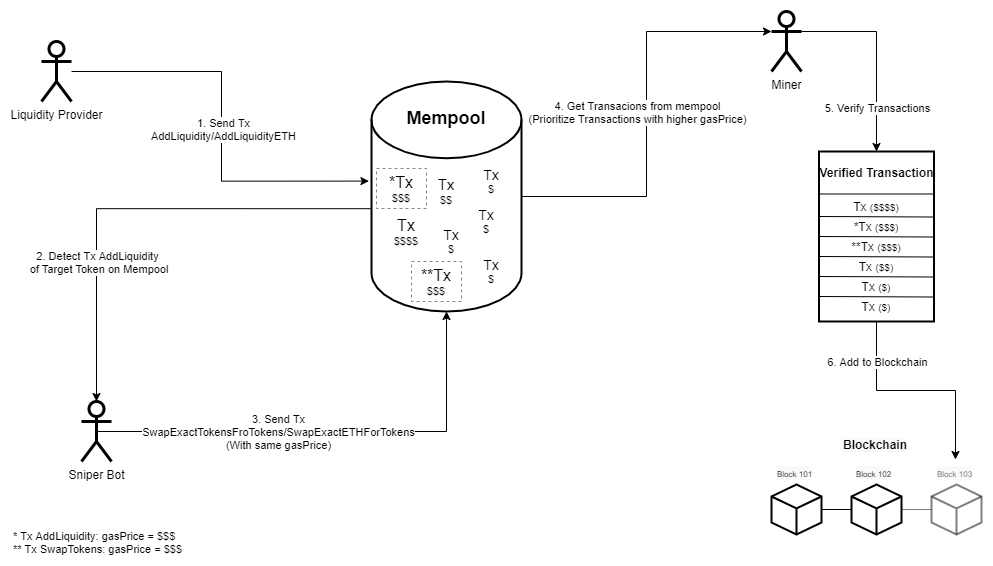

The diagram above was exported from draw.io. Its source (the exported page's mxGraphModel, read from the mxfile embedded in the PNG):
<mxGraphModel dx="2370" dy="1323" grid="1" gridSize="10" guides="1" tooltips="1" connect="1" arrows="1" fold="1" page="1" pageScale="1" pageWidth="850" pageHeight="1100" math="0" shadow="0">
  <root>
    <mxCell id="0" />
    <mxCell id="1" parent="0" />
    <mxCell id="HrLgRU0wR2PVWl2BusHb-93" value="" style="group" vertex="1" connectable="0" parent="1">
      <mxGeometry x="310" y="390" width="970" height="530" as="geometry" />
    </mxCell>
    <mxCell id="HrLgRU0wR2PVWl2BusHb-2" value="" style="strokeWidth=2;html=1;shape=mxgraph.flowchart.database;whiteSpace=wrap;" vertex="1" parent="HrLgRU0wR2PVWl2BusHb-93">
      <mxGeometry x="360" y="70" width="150" height="230" as="geometry" />
    </mxCell>
    <mxCell id="HrLgRU0wR2PVWl2BusHb-3" value="&lt;b&gt;&lt;font style=&quot;font-size: 18px&quot;&gt;Mempool&lt;/font&gt;&lt;/b&gt;" style="text;html=1;strokeColor=none;fillColor=none;align=center;verticalAlign=middle;whiteSpace=wrap;rounded=0;strokeWidth=3;" vertex="1" parent="HrLgRU0wR2PVWl2BusHb-93">
      <mxGeometry x="415" y="97" width="40" height="20" as="geometry" />
    </mxCell>
    <mxCell id="HrLgRU0wR2PVWl2BusHb-5" value="&lt;div&gt;&lt;span style=&quot;font-size: 16px&quot;&gt;Tx&lt;/span&gt;&lt;/div&gt;&lt;font size=&quot;1&quot;&gt;&lt;div style=&quot;font-size: 11px&quot;&gt;$$$$&lt;/div&gt;&lt;/font&gt;" style="text;html=1;strokeColor=none;fillColor=none;align=center;verticalAlign=middle;whiteSpace=wrap;rounded=0;" vertex="1" parent="HrLgRU0wR2PVWl2BusHb-93">
      <mxGeometry x="370" y="200" width="50" height="40" as="geometry" />
    </mxCell>
    <mxCell id="HrLgRU0wR2PVWl2BusHb-64" style="edgeStyle=orthogonalEdgeStyle;rounded=0;orthogonalLoop=1;jettySize=auto;html=1;endArrow=classic;endFill=1;entryX=-0.017;entryY=0.433;entryDx=0;entryDy=0;entryPerimeter=0;startArrow=none;startFill=0;" edge="1" parent="HrLgRU0wR2PVWl2BusHb-93" source="HrLgRU0wR2PVWl2BusHb-14" target="HrLgRU0wR2PVWl2BusHb-2">
      <mxGeometry relative="1" as="geometry">
        <mxPoint x="310" y="200" as="targetPoint" />
      </mxGeometry>
    </mxCell>
    <mxCell id="HrLgRU0wR2PVWl2BusHb-65" value="1. Send Tx&lt;br&gt;AddLiquidity/AddLiquidityETH" style="edgeLabel;html=1;align=center;verticalAlign=middle;resizable=0;points=[];" vertex="1" connectable="0" parent="HrLgRU0wR2PVWl2BusHb-64">
      <mxGeometry x="0.2364" y="1" relative="1" as="geometry">
        <mxPoint y="-45" as="offset" />
      </mxGeometry>
    </mxCell>
    <mxCell id="HrLgRU0wR2PVWl2BusHb-14" value="Liquidity Provider" style="shape=umlActor;verticalLabelPosition=bottom;verticalAlign=top;html=1;outlineConnect=0;strokeWidth=3;" vertex="1" parent="HrLgRU0wR2PVWl2BusHb-93">
      <mxGeometry x="30" y="30" width="30" height="60" as="geometry" />
    </mxCell>
    <mxCell id="HrLgRU0wR2PVWl2BusHb-66" style="edgeStyle=orthogonalEdgeStyle;rounded=0;orthogonalLoop=1;jettySize=auto;html=1;exitX=0.5;exitY=0.5;exitDx=0;exitDy=0;exitPerimeter=0;entryX=0.5;entryY=1;entryDx=0;entryDy=0;entryPerimeter=0;endArrow=classic;endFill=1;startArrow=none;startFill=0;" edge="1" parent="HrLgRU0wR2PVWl2BusHb-93" source="HrLgRU0wR2PVWl2BusHb-18" target="HrLgRU0wR2PVWl2BusHb-2">
      <mxGeometry relative="1" as="geometry" />
    </mxCell>
    <mxCell id="HrLgRU0wR2PVWl2BusHb-70" value="3. Send Tx&lt;br&gt;SwapExactTokensFroTokens/SwapExactETHForTokens&lt;br&gt;(With same gasPrice)" style="edgeLabel;html=1;align=center;verticalAlign=middle;resizable=0;points=[];" vertex="1" connectable="0" parent="HrLgRU0wR2PVWl2BusHb-66">
      <mxGeometry x="0.0833" y="3" relative="1" as="geometry">
        <mxPoint x="-74" y="3" as="offset" />
      </mxGeometry>
    </mxCell>
    <mxCell id="HrLgRU0wR2PVWl2BusHb-18" value="Sniper Bot" style="shape=umlActor;verticalLabelPosition=bottom;verticalAlign=top;html=1;outlineConnect=0;strokeWidth=3;" vertex="1" parent="HrLgRU0wR2PVWl2BusHb-93">
      <mxGeometry x="70" y="390" width="30" height="60" as="geometry" />
    </mxCell>
    <mxCell id="HrLgRU0wR2PVWl2BusHb-19" value="Miner" style="shape=umlActor;verticalLabelPosition=bottom;verticalAlign=top;html=1;outlineConnect=0;strokeWidth=3;" vertex="1" parent="HrLgRU0wR2PVWl2BusHb-93">
      <mxGeometry x="760" width="30" height="60" as="geometry" />
    </mxCell>
    <mxCell id="HrLgRU0wR2PVWl2BusHb-71" style="edgeStyle=orthogonalEdgeStyle;rounded=0;orthogonalLoop=1;jettySize=auto;html=1;exitX=1;exitY=0.5;exitDx=0;exitDy=0;exitPerimeter=0;entryX=0;entryY=0.3333333333333333;entryDx=0;entryDy=0;entryPerimeter=0;endArrow=classic;endFill=1;" edge="1" parent="HrLgRU0wR2PVWl2BusHb-93" source="HrLgRU0wR2PVWl2BusHb-2" target="HrLgRU0wR2PVWl2BusHb-19">
      <mxGeometry relative="1" as="geometry" />
    </mxCell>
    <mxCell id="HrLgRU0wR2PVWl2BusHb-74" value="4. Get Transacions from mempool&lt;br&gt;(Prioritize Transactions with higher gasPrice)" style="edgeLabel;html=1;align=center;verticalAlign=middle;resizable=0;points=[];" vertex="1" connectable="0" parent="HrLgRU0wR2PVWl2BusHb-71">
      <mxGeometry x="0.4922" y="1" relative="1" as="geometry">
        <mxPoint x="-30" y="81" as="offset" />
      </mxGeometry>
    </mxCell>
    <mxCell id="HrLgRU0wR2PVWl2BusHb-34" value="&lt;div&gt;&lt;span style=&quot;font-size: 16px&quot;&gt;**Tx&lt;/span&gt;&lt;/div&gt;&lt;font size=&quot;1&quot;&gt;&lt;div style=&quot;font-size: 11px&quot;&gt;$$$&lt;/div&gt;&lt;/font&gt;" style="text;html=1;fillColor=none;align=center;verticalAlign=middle;whiteSpace=wrap;rounded=0;dashed=1;strokeColor=#878787;" vertex="1" parent="HrLgRU0wR2PVWl2BusHb-93">
      <mxGeometry x="400" y="250" width="50" height="40" as="geometry" />
    </mxCell>
    <mxCell id="HrLgRU0wR2PVWl2BusHb-35" value="&lt;div&gt;&lt;font style=&quot;font-size: 15px&quot;&gt;Tx&lt;/font&gt;&lt;/div&gt;&lt;font size=&quot;1&quot;&gt;&lt;div style=&quot;font-size: 11px&quot;&gt;$$&lt;/div&gt;&lt;/font&gt;" style="text;html=1;strokeColor=none;fillColor=none;align=center;verticalAlign=middle;whiteSpace=wrap;rounded=0;" vertex="1" parent="HrLgRU0wR2PVWl2BusHb-93">
      <mxGeometry x="410" y="160" width="50" height="40" as="geometry" />
    </mxCell>
    <mxCell id="HrLgRU0wR2PVWl2BusHb-67" style="edgeStyle=orthogonalEdgeStyle;rounded=0;orthogonalLoop=1;jettySize=auto;html=1;entryX=0.5;entryY=0;entryDx=0;entryDy=0;entryPerimeter=0;endArrow=classic;endFill=1;exitX=-0.006;exitY=0.553;exitDx=0;exitDy=0;exitPerimeter=0;startArrow=none;startFill=0;" edge="1" parent="HrLgRU0wR2PVWl2BusHb-93" source="HrLgRU0wR2PVWl2BusHb-2" target="HrLgRU0wR2PVWl2BusHb-18">
      <mxGeometry relative="1" as="geometry">
        <mxPoint x="270" y="270" as="sourcePoint" />
      </mxGeometry>
    </mxCell>
    <mxCell id="HrLgRU0wR2PVWl2BusHb-69" value="2. Detect Tx AddLiquidity&lt;br&gt;&amp;nbsp;of Target Token on Mempool" style="edgeLabel;html=1;align=center;verticalAlign=middle;resizable=0;points=[];" vertex="1" connectable="0" parent="HrLgRU0wR2PVWl2BusHb-67">
      <mxGeometry x="0.2428" y="-1" relative="1" as="geometry">
        <mxPoint x="1" y="37" as="offset" />
      </mxGeometry>
    </mxCell>
    <mxCell id="HrLgRU0wR2PVWl2BusHb-36" value="&lt;div&gt;&lt;span style=&quot;font-size: 16px&quot;&gt;*Tx&lt;/span&gt;&lt;/div&gt;&lt;font size=&quot;1&quot;&gt;&lt;div style=&quot;font-size: 11px&quot;&gt;$$$&lt;/div&gt;&lt;/font&gt;" style="text;html=1;fillColor=none;align=center;verticalAlign=middle;whiteSpace=wrap;rounded=0;dashed=1;strokeColor=#878787;" vertex="1" parent="HrLgRU0wR2PVWl2BusHb-93">
      <mxGeometry x="365" y="157" width="50" height="40" as="geometry" />
    </mxCell>
    <mxCell id="HrLgRU0wR2PVWl2BusHb-37" value="&lt;div&gt;&lt;font style=&quot;font-size: 14px&quot;&gt;Tx&lt;/font&gt;&lt;/div&gt;&lt;font size=&quot;1&quot;&gt;&lt;div style=&quot;font-size: 11px&quot;&gt;$&lt;/div&gt;&lt;/font&gt;" style="text;html=1;strokeColor=none;fillColor=none;align=center;verticalAlign=middle;whiteSpace=wrap;rounded=0;" vertex="1" parent="HrLgRU0wR2PVWl2BusHb-93">
      <mxGeometry x="455" y="150" width="50" height="40" as="geometry" />
    </mxCell>
    <mxCell id="HrLgRU0wR2PVWl2BusHb-38" value="&lt;div style=&quot;font-size: 14px&quot;&gt;&lt;font style=&quot;font-size: 14px&quot;&gt;Tx&lt;/font&gt;&lt;/div&gt;&lt;font size=&quot;1&quot;&gt;&lt;div style=&quot;font-size: 11px&quot;&gt;$&lt;/div&gt;&lt;/font&gt;" style="text;html=1;strokeColor=none;fillColor=none;align=center;verticalAlign=middle;whiteSpace=wrap;rounded=0;" vertex="1" parent="HrLgRU0wR2PVWl2BusHb-93">
      <mxGeometry x="450" y="190" width="50" height="40" as="geometry" />
    </mxCell>
    <mxCell id="HrLgRU0wR2PVWl2BusHb-39" value="&lt;div style=&quot;font-size: 14px&quot;&gt;&lt;font style=&quot;font-size: 14px&quot;&gt;Tx&lt;/font&gt;&lt;/div&gt;&lt;font size=&quot;1&quot;&gt;&lt;div style=&quot;font-size: 11px&quot;&gt;$&lt;/div&gt;&lt;/font&gt;" style="text;html=1;strokeColor=none;fillColor=none;align=center;verticalAlign=middle;whiteSpace=wrap;rounded=0;" vertex="1" parent="HrLgRU0wR2PVWl2BusHb-93">
      <mxGeometry x="455" y="240" width="50" height="40" as="geometry" />
    </mxCell>
    <mxCell id="HrLgRU0wR2PVWl2BusHb-40" value="&lt;div&gt;&lt;font style=&quot;font-size: 14px&quot;&gt;Tx&lt;/font&gt;&lt;/div&gt;&lt;font size=&quot;1&quot;&gt;&lt;div style=&quot;font-size: 11px&quot;&gt;$&lt;/div&gt;&lt;/font&gt;" style="text;html=1;strokeColor=none;fillColor=none;align=center;verticalAlign=middle;whiteSpace=wrap;rounded=0;" vertex="1" parent="HrLgRU0wR2PVWl2BusHb-93">
      <mxGeometry x="415" y="210" width="50" height="40" as="geometry" />
    </mxCell>
    <mxCell id="HrLgRU0wR2PVWl2BusHb-63" value="" style="group" vertex="1" connectable="0" parent="HrLgRU0wR2PVWl2BusHb-93">
      <mxGeometry x="805.6300000000001" y="140" width="140" height="170" as="geometry" />
    </mxCell>
    <mxCell id="HrLgRU0wR2PVWl2BusHb-33" value="" style="group" vertex="1" connectable="0" parent="HrLgRU0wR2PVWl2BusHb-63">
      <mxGeometry width="140" height="170" as="geometry" />
    </mxCell>
    <mxCell id="HrLgRU0wR2PVWl2BusHb-28" value="" style="rounded=0;whiteSpace=wrap;html=1;strokeWidth=2;rotation=90;" vertex="1" parent="HrLgRU0wR2PVWl2BusHb-33">
      <mxGeometry x="-25.63000000000011" y="27.5" width="170" height="115" as="geometry" />
    </mxCell>
    <mxCell id="HrLgRU0wR2PVWl2BusHb-31" value="" style="endArrow=none;html=1;entryX=0.25;entryY=0;entryDx=0;entryDy=0;exitX=0.25;exitY=1;exitDx=0;exitDy=0;" edge="1" parent="HrLgRU0wR2PVWl2BusHb-33" source="HrLgRU0wR2PVWl2BusHb-28" target="HrLgRU0wR2PVWl2BusHb-28">
      <mxGeometry width="50" height="50" relative="1" as="geometry">
        <mxPoint x="-128.1300000000001" y="70" as="sourcePoint" />
        <mxPoint x="-78.13000000000011" y="20" as="targetPoint" />
      </mxGeometry>
    </mxCell>
    <mxCell id="HrLgRU0wR2PVWl2BusHb-32" value="&lt;b&gt;&lt;font style=&quot;font-size: 12px&quot;&gt;Verified Transaction&lt;/font&gt;&lt;/b&gt;" style="text;html=1;strokeColor=none;fillColor=none;align=center;verticalAlign=middle;whiteSpace=wrap;rounded=0;" vertex="1" parent="HrLgRU0wR2PVWl2BusHb-33">
      <mxGeometry y="11" width="118.75" height="20" as="geometry" />
    </mxCell>
    <mxCell id="HrLgRU0wR2PVWl2BusHb-44" value="Tx &lt;font style=&quot;font-size: 10px&quot;&gt;($$$$)&lt;/font&gt;" style="text;html=1;strokeColor=none;fillColor=none;align=center;verticalAlign=middle;whiteSpace=wrap;rounded=0;" vertex="1" parent="HrLgRU0wR2PVWl2BusHb-33">
      <mxGeometry x="14.36999999999989" y="45" width="90" height="20" as="geometry" />
    </mxCell>
    <mxCell id="HrLgRU0wR2PVWl2BusHb-46" value="*Tx &lt;font style=&quot;font-size: 10px&quot;&gt;($$$)&lt;/font&gt;" style="text;html=1;strokeColor=none;fillColor=none;align=center;verticalAlign=middle;whiteSpace=wrap;rounded=0;" vertex="1" parent="HrLgRU0wR2PVWl2BusHb-33">
      <mxGeometry x="14.379999999999882" y="65" width="90" height="20" as="geometry" />
    </mxCell>
    <mxCell id="HrLgRU0wR2PVWl2BusHb-47" value="**Tx &lt;font style=&quot;font-size: 10px&quot;&gt;($$$)&lt;/font&gt;" style="text;html=1;strokeColor=none;fillColor=none;align=center;verticalAlign=middle;whiteSpace=wrap;rounded=0;" vertex="1" parent="HrLgRU0wR2PVWl2BusHb-33">
      <mxGeometry x="14.36999999999989" y="85" width="90" height="20" as="geometry" />
    </mxCell>
    <mxCell id="HrLgRU0wR2PVWl2BusHb-48" value="Tx &lt;font style=&quot;font-size: 10px&quot;&gt;($$)&lt;/font&gt;" style="text;html=1;strokeColor=none;fillColor=none;align=center;verticalAlign=middle;whiteSpace=wrap;rounded=0;" vertex="1" parent="HrLgRU0wR2PVWl2BusHb-33">
      <mxGeometry x="14.379999999999882" y="105" width="90" height="20" as="geometry" />
    </mxCell>
    <mxCell id="HrLgRU0wR2PVWl2BusHb-49" value="Tx &lt;font style=&quot;font-size: 10px&quot;&gt;($)&lt;/font&gt;" style="text;html=1;strokeColor=none;fillColor=none;align=center;verticalAlign=middle;whiteSpace=wrap;rounded=0;" vertex="1" parent="HrLgRU0wR2PVWl2BusHb-33">
      <mxGeometry x="14.379999999999882" y="125" width="90" height="20" as="geometry" />
    </mxCell>
    <mxCell id="HrLgRU0wR2PVWl2BusHb-50" value="Tx &lt;font style=&quot;font-size: 10px&quot;&gt;($)&lt;/font&gt;" style="text;html=1;strokeColor=none;fillColor=none;align=center;verticalAlign=middle;whiteSpace=wrap;rounded=0;" vertex="1" parent="HrLgRU0wR2PVWl2BusHb-33">
      <mxGeometry x="14.36999999999989" y="144.5" width="90" height="20" as="geometry" />
    </mxCell>
    <mxCell id="HrLgRU0wR2PVWl2BusHb-56" value="" style="endArrow=none;html=1;rounded=0;entryX=0.853;entryY=0.006;entryDx=0;entryDy=0;entryPerimeter=0;exitX=0.85;exitY=1.01;exitDx=0;exitDy=0;exitPerimeter=0;" edge="1" parent="HrLgRU0wR2PVWl2BusHb-33">
      <mxGeometry relative="1" as="geometry">
        <mxPoint x="1.6400000000001" y="85" as="sourcePoint" />
        <mxPoint x="117.10000000000014" y="85.50999999999999" as="targetPoint" />
      </mxGeometry>
    </mxCell>
    <mxCell id="HrLgRU0wR2PVWl2BusHb-57" value="" style="endArrow=none;html=1;rounded=0;entryX=0.853;entryY=0.006;entryDx=0;entryDy=0;entryPerimeter=0;exitX=0.85;exitY=1.01;exitDx=0;exitDy=0;exitPerimeter=0;" edge="1" parent="HrLgRU0wR2PVWl2BusHb-33">
      <mxGeometry relative="1" as="geometry">
        <mxPoint x="1.650000000000091" y="105" as="sourcePoint" />
        <mxPoint x="117.11000000000013" y="105.50999999999999" as="targetPoint" />
      </mxGeometry>
    </mxCell>
    <mxCell id="HrLgRU0wR2PVWl2BusHb-58" value="" style="endArrow=none;html=1;rounded=0;entryX=0.853;entryY=0.006;entryDx=0;entryDy=0;entryPerimeter=0;exitX=0.85;exitY=1.01;exitDx=0;exitDy=0;exitPerimeter=0;" edge="1" parent="HrLgRU0wR2PVWl2BusHb-33">
      <mxGeometry relative="1" as="geometry">
        <mxPoint x="1.650000000000091" y="125" as="sourcePoint" />
        <mxPoint x="117.11000000000013" y="125.50999999999999" as="targetPoint" />
      </mxGeometry>
    </mxCell>
    <mxCell id="HrLgRU0wR2PVWl2BusHb-59" value="" style="endArrow=none;html=1;rounded=0;entryX=0.853;entryY=0.006;entryDx=0;entryDy=0;entryPerimeter=0;exitX=0.85;exitY=1.01;exitDx=0;exitDy=0;exitPerimeter=0;" edge="1" parent="HrLgRU0wR2PVWl2BusHb-33">
      <mxGeometry relative="1" as="geometry">
        <mxPoint x="1.6400000000001" y="145" as="sourcePoint" />
        <mxPoint x="117.10000000000014" y="145.51" as="targetPoint" />
      </mxGeometry>
    </mxCell>
    <mxCell id="HrLgRU0wR2PVWl2BusHb-55" value="" style="endArrow=none;html=1;rounded=0;entryX=0.853;entryY=0.006;entryDx=0;entryDy=0;entryPerimeter=0;exitX=0.85;exitY=1.01;exitDx=0;exitDy=0;exitPerimeter=0;" edge="1" parent="HrLgRU0wR2PVWl2BusHb-63">
      <mxGeometry relative="1" as="geometry">
        <mxPoint x="2.0000000000002274" y="65" as="sourcePoint" />
        <mxPoint x="117.46000000000026" y="65.50999999999999" as="targetPoint" />
      </mxGeometry>
    </mxCell>
    <mxCell id="HrLgRU0wR2PVWl2BusHb-72" style="edgeStyle=orthogonalEdgeStyle;rounded=0;orthogonalLoop=1;jettySize=auto;html=1;exitX=1;exitY=0.3333333333333333;exitDx=0;exitDy=0;exitPerimeter=0;entryX=0;entryY=0.5;entryDx=0;entryDy=0;endArrow=classic;endFill=1;" edge="1" parent="HrLgRU0wR2PVWl2BusHb-93" source="HrLgRU0wR2PVWl2BusHb-19" target="HrLgRU0wR2PVWl2BusHb-28">
      <mxGeometry relative="1" as="geometry" />
    </mxCell>
    <mxCell id="HrLgRU0wR2PVWl2BusHb-73" value="5. Verify Transactions" style="edgeLabel;html=1;align=center;verticalAlign=middle;resizable=0;points=[];" vertex="1" connectable="0" parent="HrLgRU0wR2PVWl2BusHb-72">
      <mxGeometry x="-0.1399" y="3" relative="1" as="geometry">
        <mxPoint x="-3" y="68" as="offset" />
      </mxGeometry>
    </mxCell>
    <mxCell id="HrLgRU0wR2PVWl2BusHb-84" value="* Tx AddLiquidity: gasPrice = $$$&lt;br&gt;** Tx SwapTokens: gasPrice = $$$" style="edgeLabel;html=1;align=left;verticalAlign=middle;resizable=0;points=[];" vertex="1" connectable="0" parent="HrLgRU0wR2PVWl2BusHb-93">
      <mxGeometry y="530" as="geometry" />
    </mxCell>
    <mxCell id="HrLgRU0wR2PVWl2BusHb-88" value="" style="group" vertex="1" connectable="0" parent="HrLgRU0wR2PVWl2BusHb-93">
      <mxGeometry x="760" y="420" width="210" height="103" as="geometry" />
    </mxCell>
    <mxCell id="HrLgRU0wR2PVWl2BusHb-83" value="" style="group" vertex="1" connectable="0" parent="HrLgRU0wR2PVWl2BusHb-88">
      <mxGeometry y="15" width="210" height="88" as="geometry" />
    </mxCell>
    <mxCell id="HrLgRU0wR2PVWl2BusHb-62" value="" style="group" vertex="1" connectable="0" parent="HrLgRU0wR2PVWl2BusHb-83">
      <mxGeometry y="38" width="210" height="50" as="geometry" />
    </mxCell>
    <mxCell id="HrLgRU0wR2PVWl2BusHb-20" value="" style="whiteSpace=wrap;html=1;shape=mxgraph.basic.isocube;isoAngle=15;strokeWidth=2;" vertex="1" parent="HrLgRU0wR2PVWl2BusHb-62">
      <mxGeometry width="50" height="50" as="geometry" />
    </mxCell>
    <mxCell id="HrLgRU0wR2PVWl2BusHb-21" value="" style="whiteSpace=wrap;html=1;shape=mxgraph.basic.isocube;isoAngle=15;strokeWidth=2;" vertex="1" parent="HrLgRU0wR2PVWl2BusHb-62">
      <mxGeometry x="80" width="50" height="50" as="geometry" />
    </mxCell>
    <mxCell id="HrLgRU0wR2PVWl2BusHb-23" style="edgeStyle=orthogonalEdgeStyle;rounded=0;orthogonalLoop=1;jettySize=auto;html=1;exitX=1;exitY=0.5;exitDx=0;exitDy=0;exitPerimeter=0;entryX=0;entryY=0.5;entryDx=0;entryDy=0;entryPerimeter=0;endArrow=none;endFill=0;" edge="1" parent="HrLgRU0wR2PVWl2BusHb-62" source="HrLgRU0wR2PVWl2BusHb-20" target="HrLgRU0wR2PVWl2BusHb-21">
      <mxGeometry relative="1" as="geometry" />
    </mxCell>
    <mxCell id="HrLgRU0wR2PVWl2BusHb-22" value="" style="whiteSpace=wrap;html=1;shape=mxgraph.basic.isocube;isoAngle=15;strokeWidth=2;opacity=50;" vertex="1" parent="HrLgRU0wR2PVWl2BusHb-62">
      <mxGeometry x="160" width="50" height="50" as="geometry" />
    </mxCell>
    <mxCell id="HrLgRU0wR2PVWl2BusHb-24" style="edgeStyle=orthogonalEdgeStyle;rounded=0;orthogonalLoop=1;jettySize=auto;html=1;exitX=1;exitY=0.5;exitDx=0;exitDy=0;exitPerimeter=0;entryX=0;entryY=0.5;entryDx=0;entryDy=0;entryPerimeter=0;endArrow=none;endFill=0;opacity=50;" edge="1" parent="HrLgRU0wR2PVWl2BusHb-62" source="HrLgRU0wR2PVWl2BusHb-21" target="HrLgRU0wR2PVWl2BusHb-22">
      <mxGeometry relative="1" as="geometry" />
    </mxCell>
    <mxCell id="HrLgRU0wR2PVWl2BusHb-85" value="&lt;span style=&quot;color: rgb(0 , 0 , 0) ; font-family: &amp;#34;helvetica&amp;#34; ; font-style: normal ; letter-spacing: normal ; text-align: center ; text-indent: 0px ; text-transform: none ; word-spacing: 0px ; background-color: rgb(248 , 249 , 250)&quot;&gt;&lt;font style=&quot;font-size: 8px&quot;&gt;Block 101&lt;/font&gt;&lt;/span&gt;" style="text;whiteSpace=wrap;html=1;" vertex="1" parent="HrLgRU0wR2PVWl2BusHb-83">
      <mxGeometry x="4" y="13" width="40" height="30" as="geometry" />
    </mxCell>
    <mxCell id="HrLgRU0wR2PVWl2BusHb-86" value="&lt;span style=&quot;color: rgb(0 , 0 , 0) ; font-family: &amp;#34;helvetica&amp;#34; ; font-style: normal ; letter-spacing: normal ; text-align: center ; text-indent: 0px ; text-transform: none ; word-spacing: 0px ; background-color: rgb(248 , 249 , 250)&quot;&gt;&lt;font style=&quot;font-size: 8px&quot;&gt;Block 102&lt;/font&gt;&lt;/span&gt;" style="text;whiteSpace=wrap;html=1;" vertex="1" parent="HrLgRU0wR2PVWl2BusHb-83">
      <mxGeometry x="83" y="13" width="40" height="30" as="geometry" />
    </mxCell>
    <mxCell id="HrLgRU0wR2PVWl2BusHb-87" value="&lt;span style=&quot;font-family: &amp;#34;helvetica&amp;#34; ; font-style: normal ; letter-spacing: normal ; text-align: center ; text-indent: 0px ; text-transform: none ; word-spacing: 0px ; background-color: rgb(248 , 249 , 250)&quot;&gt;&lt;font style=&quot;font-size: 8px&quot; color=&quot;#878787&quot;&gt;Block 103&lt;/font&gt;&lt;/span&gt;" style="text;whiteSpace=wrap;html=1;" vertex="1" parent="HrLgRU0wR2PVWl2BusHb-83">
      <mxGeometry x="164" y="13" width="40" height="30" as="geometry" />
    </mxCell>
    <mxCell id="HrLgRU0wR2PVWl2BusHb-82" value="&lt;b style=&quot;color: rgb(0 , 0 , 0) ; font-family: &amp;#34;helvetica&amp;#34; ; font-size: 12px ; font-style: normal ; letter-spacing: normal ; text-align: center ; text-indent: 0px ; text-transform: none ; word-spacing: 0px ; background-color: rgb(248 , 249 , 250)&quot;&gt;&lt;font style=&quot;font-size: 12px&quot;&gt;Blockchain&lt;/font&gt;&lt;/b&gt;" style="text;whiteSpace=wrap;html=1;" vertex="1" parent="HrLgRU0wR2PVWl2BusHb-83">
      <mxGeometry x="70" y="-15" width="80" height="30" as="geometry" />
    </mxCell>
    <mxCell id="HrLgRU0wR2PVWl2BusHb-91" style="edgeStyle=orthogonalEdgeStyle;rounded=0;orthogonalLoop=1;jettySize=auto;html=1;exitX=1;exitY=0.5;exitDx=0;exitDy=0;entryX=0.5;entryY=0;entryDx=0;entryDy=0;startArrow=none;startFill=0;endArrow=classic;endFill=1;" edge="1" parent="HrLgRU0wR2PVWl2BusHb-93" source="HrLgRU0wR2PVWl2BusHb-28" target="HrLgRU0wR2PVWl2BusHb-87">
      <mxGeometry relative="1" as="geometry" />
    </mxCell>
    <mxCell id="HrLgRU0wR2PVWl2BusHb-92" value="6. Add to Blockchain" style="edgeLabel;html=1;align=center;verticalAlign=middle;resizable=0;points=[];" vertex="1" connectable="0" parent="HrLgRU0wR2PVWl2BusHb-91">
      <mxGeometry x="-0.4445" relative="1" as="geometry">
        <mxPoint y="-20" as="offset" />
      </mxGeometry>
    </mxCell>
  </root>
</mxGraphModel>